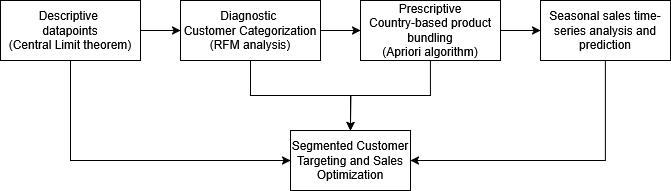

The diagram above was exported from draw.io. Its source (the exported page's mxGraphModel, read from the mxfile embedded in the PNG):
<mxGraphModel dx="948" dy="572" grid="1" gridSize="10" guides="1" tooltips="1" connect="1" arrows="1" fold="1" page="1" pageScale="1" pageWidth="850" pageHeight="1100" math="0" shadow="0">
  <root>
    <mxCell id="0" />
    <mxCell id="1" parent="0" />
    <mxCell id="RgMCvqh9ehnqdEvel6kX-7" style="edgeStyle=orthogonalEdgeStyle;rounded=0;orthogonalLoop=1;jettySize=auto;html=1;exitX=0.5;exitY=1;exitDx=0;exitDy=0;entryX=0.5;entryY=0;entryDx=0;entryDy=0;" edge="1" parent="1" source="RgMCvqh9ehnqdEvel6kX-1" target="RgMCvqh9ehnqdEvel6kX-3">
      <mxGeometry relative="1" as="geometry" />
    </mxCell>
    <mxCell id="RgMCvqh9ehnqdEvel6kX-12" style="edgeStyle=orthogonalEdgeStyle;rounded=0;orthogonalLoop=1;jettySize=auto;html=1;exitX=1;exitY=0.5;exitDx=0;exitDy=0;entryX=0;entryY=0.5;entryDx=0;entryDy=0;" edge="1" parent="1" source="RgMCvqh9ehnqdEvel6kX-1" target="RgMCvqh9ehnqdEvel6kX-4">
      <mxGeometry relative="1" as="geometry" />
    </mxCell>
    <mxCell id="RgMCvqh9ehnqdEvel6kX-1" value="&lt;div&gt;Diagnostic&amp;nbsp;&lt;/div&gt;&lt;div&gt;Customer Categorization&lt;/div&gt;&lt;div&gt;(RFM analysis)&lt;/div&gt;" style="rounded=0;whiteSpace=wrap;html=1;" vertex="1" parent="1">
      <mxGeometry x="360" y="210" width="140" height="60" as="geometry" />
    </mxCell>
    <mxCell id="RgMCvqh9ehnqdEvel6kX-6" style="edgeStyle=orthogonalEdgeStyle;rounded=0;orthogonalLoop=1;jettySize=auto;html=1;exitX=0.5;exitY=1;exitDx=0;exitDy=0;entryX=0;entryY=0.5;entryDx=0;entryDy=0;" edge="1" parent="1" source="RgMCvqh9ehnqdEvel6kX-2" target="RgMCvqh9ehnqdEvel6kX-3">
      <mxGeometry relative="1" as="geometry" />
    </mxCell>
    <mxCell id="RgMCvqh9ehnqdEvel6kX-11" style="edgeStyle=orthogonalEdgeStyle;rounded=0;orthogonalLoop=1;jettySize=auto;html=1;exitX=1;exitY=0.5;exitDx=0;exitDy=0;" edge="1" parent="1" source="RgMCvqh9ehnqdEvel6kX-2" target="RgMCvqh9ehnqdEvel6kX-1">
      <mxGeometry relative="1" as="geometry" />
    </mxCell>
    <mxCell id="RgMCvqh9ehnqdEvel6kX-2" value="&lt;div&gt;Descriptive&amp;nbsp;&lt;/div&gt;&lt;div&gt;datapoints&lt;/div&gt;&lt;div&gt;(Central Limit theorem)&lt;/div&gt;" style="rounded=0;whiteSpace=wrap;html=1;" vertex="1" parent="1">
      <mxGeometry x="180" y="210" width="140" height="60" as="geometry" />
    </mxCell>
    <mxCell id="RgMCvqh9ehnqdEvel6kX-3" value="Segmented Customer Targeting and Sales Optimization" style="rounded=0;whiteSpace=wrap;html=1;" vertex="1" parent="1">
      <mxGeometry x="470" y="340" width="120" height="60" as="geometry" />
    </mxCell>
    <mxCell id="RgMCvqh9ehnqdEvel6kX-10" style="edgeStyle=orthogonalEdgeStyle;rounded=0;orthogonalLoop=1;jettySize=auto;html=1;exitX=0.5;exitY=1;exitDx=0;exitDy=0;" edge="1" parent="1" source="RgMCvqh9ehnqdEvel6kX-4">
      <mxGeometry relative="1" as="geometry">
        <mxPoint x="530" y="340" as="targetPoint" />
      </mxGeometry>
    </mxCell>
    <mxCell id="RgMCvqh9ehnqdEvel6kX-13" style="edgeStyle=orthogonalEdgeStyle;rounded=0;orthogonalLoop=1;jettySize=auto;html=1;exitX=1;exitY=0.5;exitDx=0;exitDy=0;entryX=0;entryY=0.5;entryDx=0;entryDy=0;" edge="1" parent="1" source="RgMCvqh9ehnqdEvel6kX-4" target="RgMCvqh9ehnqdEvel6kX-5">
      <mxGeometry relative="1" as="geometry" />
    </mxCell>
    <mxCell id="RgMCvqh9ehnqdEvel6kX-4" value="&lt;div&gt;Prescriptive&lt;/div&gt;&lt;div&gt;Country-based product bundling&lt;/div&gt;&lt;div&gt;(Apriori algorithm)&lt;/div&gt;" style="rounded=0;whiteSpace=wrap;html=1;" vertex="1" parent="1">
      <mxGeometry x="540" y="210" width="140" height="60" as="geometry" />
    </mxCell>
    <mxCell id="RgMCvqh9ehnqdEvel6kX-9" style="edgeStyle=orthogonalEdgeStyle;rounded=0;orthogonalLoop=1;jettySize=auto;html=1;exitX=0.5;exitY=1;exitDx=0;exitDy=0;entryX=1;entryY=0.5;entryDx=0;entryDy=0;" edge="1" parent="1" source="RgMCvqh9ehnqdEvel6kX-5" target="RgMCvqh9ehnqdEvel6kX-3">
      <mxGeometry relative="1" as="geometry" />
    </mxCell>
    <mxCell id="RgMCvqh9ehnqdEvel6kX-5" value="Seasonal sales time-series analysis and prediction" style="rounded=0;whiteSpace=wrap;html=1;" vertex="1" parent="1">
      <mxGeometry x="720" y="210" width="130" height="60" as="geometry" />
    </mxCell>
  </root>
</mxGraphModel>